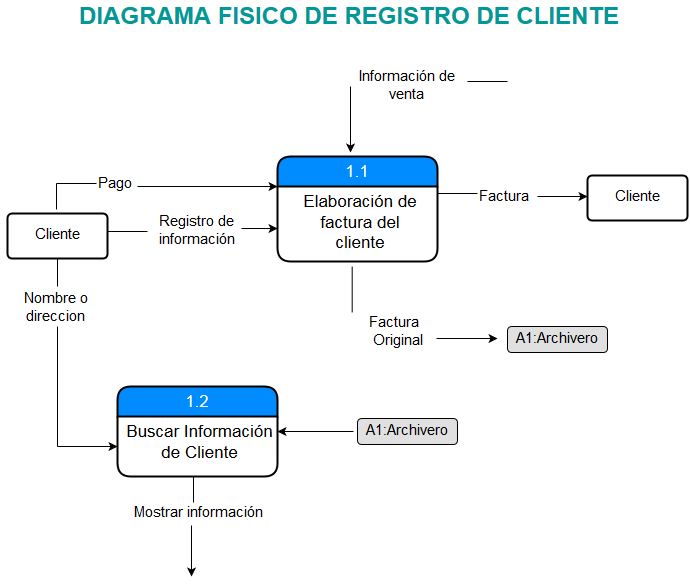

The diagram above was exported from draw.io. Its source (the exported page's mxGraphModel, read from the mxfile embedded in the PNG):
<mxGraphModel dx="1114" dy="614" grid="1" gridSize="10" guides="1" tooltips="1" connect="1" arrows="1" fold="1" page="1" pageScale="1" pageWidth="826" pageHeight="1169" background="#ffffff" math="0" shadow="0">
  <root>
    <mxCell id="0" />
    <mxCell id="1" parent="0" />
    <mxCell id="2" value="1.1&lt;br&gt;" style="swimlane;html=1;childLayout=stackLayout;horizontal=1;startSize=30;horizontalStack=0;fillColor=#008cff;fontColor=#FFFFFF;rounded=1;fontSize=17;fontStyle=0;strokeWidth=2;resizeParent=0;resizeLast=1;shadow=0;dashed=0;align=center;glass=0;comic=0;labelBackgroundColor=none;" parent="1" vertex="1">
      <mxGeometry x="320" y="240" width="160" height="105" as="geometry" />
    </mxCell>
    <mxCell id="3" value="Elaboración de &lt;br&gt;factura del &lt;br&gt;cliente&lt;br&gt;" style="whiteSpace=wrap;html=1;align=center;strokeColor=none;fillColor=none;spacingLeft=4;fontSize=17;verticalAlign=top;resizable=0;rotatable=0;part=1;" parent="2" vertex="1">
      <mxGeometry y="30" width="160" height="75" as="geometry" />
    </mxCell>
    <mxCell id="4" value="" style="line;html=1;strokeWidth=1;fillColor=none;align=left;verticalAlign=middle;spacingTop=-1;spacingLeft=3;spacingRight=3;rotatable=0;labelPosition=right;points=[];portConstraint=eastwest;rounded=1;shadow=0;glass=0;comic=0;labelBackgroundColor=none;fontSize=19;" parent="1" vertex="1">
      <mxGeometry x="510" y="161" width="40" height="8" as="geometry" />
    </mxCell>
    <mxCell id="5" value="" style="endArrow=classic;html=1;shadow=0;fontSize=19;entryX=0.456;entryY=-0.038;entryPerimeter=0;" parent="1" target="2" edge="1">
      <mxGeometry width="50" height="50" relative="1" as="geometry">
        <mxPoint x="393" y="170" as="sourcePoint" />
        <mxPoint x="390" y="190" as="targetPoint" />
      </mxGeometry>
    </mxCell>
    <mxCell id="6" value="Información de &lt;br&gt;venta&lt;br&gt;" style="text;html=1;resizable=0;points=[];autosize=1;align=center;verticalAlign=top;spacingTop=-4;fontSize=15;" parent="1" vertex="1">
      <mxGeometry x="380" y="150" width="140" height="50" as="geometry" />
    </mxCell>
    <mxCell id="10" value="Registro de &lt;br&gt;información&lt;br&gt;" style="text;html=1;resizable=0;points=[];autosize=1;align=left;verticalAlign=top;spacingTop=-4;fontSize=15;" parent="1" vertex="1">
      <mxGeometry x="200" y="295" width="90" height="40" as="geometry" />
    </mxCell>
    <mxCell id="13" value="Cliente" style="strokeWidth=2;rounded=1;arcSize=10;whiteSpace=wrap;html=1;align=center;shadow=0;glass=0;comic=0;labelBackgroundColor=none;fillColor=#FFFFFF;gradientColor=#ffffff;fontSize=15;" parent="1" vertex="1">
      <mxGeometry x="50" y="297" width="100" height="45" as="geometry" />
    </mxCell>
    <mxCell id="15" value="" style="line;html=1;strokeWidth=1;fillColor=none;align=left;verticalAlign=middle;spacingTop=-1;spacingLeft=3;spacingRight=3;rotatable=0;labelPosition=right;points=[];portConstraint=eastwest;rounded=1;shadow=0;glass=0;comic=0;labelBackgroundColor=none;fontSize=15;" parent="1" vertex="1">
      <mxGeometry x="150" y="311" width="40" height="8" as="geometry" />
    </mxCell>
    <mxCell id="16" value="" style="endArrow=classic;html=1;shadow=0;fontSize=15;" parent="1" edge="1">
      <mxGeometry width="50" height="50" relative="1" as="geometry">
        <mxPoint x="284" y="312" as="sourcePoint" />
        <mxPoint x="320" y="312" as="targetPoint" />
      </mxGeometry>
    </mxCell>
    <mxCell id="19" value="" style="line;html=1;strokeWidth=1;fillColor=none;align=left;verticalAlign=middle;spacingTop=-1;spacingLeft=3;spacingRight=3;rotatable=0;labelPosition=right;points=[];portConstraint=eastwest;rounded=1;shadow=0;glass=0;comic=0;labelBackgroundColor=none;fontSize=15;" parent="1" vertex="1">
      <mxGeometry x="480" y="273" width="40" height="8" as="geometry" />
    </mxCell>
    <mxCell id="20" value="Factura&lt;br&gt;" style="text;html=1;resizable=0;points=[];autosize=1;align=left;verticalAlign=top;spacingTop=-4;fontSize=15;" parent="1" vertex="1">
      <mxGeometry x="520" y="270" width="70" height="20" as="geometry" />
    </mxCell>
    <mxCell id="22" value="" style="endArrow=classic;html=1;shadow=0;fontSize=15;" parent="1" edge="1">
      <mxGeometry width="50" height="50" relative="1" as="geometry">
        <mxPoint x="580" y="280" as="sourcePoint" />
        <mxPoint x="630" y="280" as="targetPoint" />
      </mxGeometry>
    </mxCell>
    <mxCell id="27" value="" style="shape=partialRectangle;top=0;left=0;right=0;bottom=0;html=1;align=left;verticalAlign=top;fillColor=none;spacingLeft=60;spacingRight=4;whiteSpace=wrap;overflow=hidden;rotatable=0;points=[[0,0.5],[1,0.5]];portConstraint=eastwest;dropTarget=0;rounded=1;shadow=0;glass=0;comic=0;labelBackgroundColor=none;strokeColor=#FFFFFF;fontSize=15;" parent="1" vertex="1">
      <mxGeometry x="390" y="350" width="10" height="46" as="geometry" />
    </mxCell>
    <mxCell id="28" value="" style="shape=partialRectangle;fontStyle=1;top=0;left=0;bottom=0;html=1;fillColor=none;align=left;verticalAlign=top;spacingLeft=4;spacingRight=4;whiteSpace=wrap;overflow=hidden;rotatable=0;points=[];portConstraint=eastwest;part=1;" parent="27" vertex="1" connectable="0">
      <mxGeometry width="4.666666666666666" height="46" as="geometry" />
    </mxCell>
    <mxCell id="29" value="Factura&lt;br&gt;&amp;nbsp;Original&lt;br&gt;" style="text;html=1;resizable=0;points=[];autosize=1;align=left;verticalAlign=top;spacingTop=-4;fontSize=15;" parent="1" vertex="1">
      <mxGeometry x="410" y="396" width="70" height="40" as="geometry" />
    </mxCell>
    <mxCell id="31" value="" style="endArrow=classic;html=1;shadow=0;fontSize=15;exitX=0.986;exitY=0.65;exitPerimeter=0;" parent="1" source="29" edge="1">
      <mxGeometry width="50" height="50" relative="1" as="geometry">
        <mxPoint x="490" y="440" as="sourcePoint" />
        <mxPoint x="540" y="422" as="targetPoint" />
      </mxGeometry>
    </mxCell>
    <mxCell id="32" value="A1:Archivero" style="text;html=1;align=center;verticalAlign=middle;spacingLeft=4;spacingRight=4;strokeColor=#000000;fillColor=#e0e0e0;rotatable=0;points=[[0,0.5],[1,0.5]];portConstraint=eastwest;rounded=1;shadow=0;glass=0;comic=0;labelBackgroundColor=none;fontSize=15;" parent="1" vertex="1">
      <mxGeometry x="550" y="410" width="100" height="26" as="geometry" />
    </mxCell>
    <mxCell id="33" value="" style="shape=partialRectangle;top=0;left=0;right=0;bottom=0;html=1;align=left;verticalAlign=top;fillColor=none;spacingLeft=60;spacingRight=4;whiteSpace=wrap;overflow=hidden;rotatable=0;points=[[0,0.5],[1,0.5]];portConstraint=eastwest;dropTarget=0;rounded=1;shadow=0;glass=0;comic=0;labelBackgroundColor=none;strokeColor=#FFFFFF;fontSize=15;" parent="1" vertex="1">
      <mxGeometry x="85" y="267" width="30" height="26" as="geometry" />
    </mxCell>
    <mxCell id="34" value="" style="shape=partialRectangle;fontStyle=1;top=0;left=0;bottom=0;html=1;fillColor=none;align=left;verticalAlign=top;spacingLeft=4;spacingRight=4;whiteSpace=wrap;overflow=hidden;rotatable=0;points=[];portConstraint=eastwest;part=1;" parent="33" vertex="1" connectable="0">
      <mxGeometry width="14" height="26" as="geometry" />
    </mxCell>
    <mxCell id="36" value="" style="line;html=1;strokeWidth=1;fillColor=none;align=left;verticalAlign=middle;spacingTop=-1;spacingLeft=3;spacingRight=3;rotatable=0;labelPosition=right;points=[];portConstraint=eastwest;rounded=1;shadow=0;glass=0;comic=0;labelBackgroundColor=none;fontSize=15;" parent="1" vertex="1">
      <mxGeometry x="99" y="263" width="40" height="8" as="geometry" />
    </mxCell>
    <mxCell id="37" value="Pago" style="text;html=1;resizable=0;points=[];autosize=1;align=left;verticalAlign=top;spacingTop=-4;fontSize=15;" parent="1" vertex="1">
      <mxGeometry x="139" y="257" width="50" height="20" as="geometry" />
    </mxCell>
    <mxCell id="39" value="" style="endArrow=classic;html=1;shadow=0;fontSize=15;exitX=0.82;exitY=0.65;exitPerimeter=0;entryX=0;entryY=0;entryPerimeter=0;" parent="1" source="37" target="3" edge="1">
      <mxGeometry width="50" height="50" relative="1" as="geometry">
        <mxPoint x="210" y="290" as="sourcePoint" />
        <mxPoint x="260" y="240" as="targetPoint" />
      </mxGeometry>
    </mxCell>
    <mxCell id="44" value="1.2" style="swimlane;html=1;childLayout=stackLayout;horizontal=1;startSize=30;horizontalStack=0;fillColor=#008cff;fontColor=#FFFFFF;rounded=1;fontSize=17;fontStyle=0;strokeWidth=2;resizeParent=0;resizeLast=1;shadow=0;dashed=0;align=center;glass=0;comic=0;labelBackgroundColor=none;" parent="1" vertex="1">
      <mxGeometry x="160" y="470" width="160" height="90" as="geometry" />
    </mxCell>
    <mxCell id="45" value="Buscar Información&lt;br&gt;de Cliente&lt;br&gt;" style="whiteSpace=wrap;html=1;align=center;strokeColor=none;fillColor=none;spacingLeft=4;fontSize=17;verticalAlign=top;resizable=0;rotatable=0;part=1;" parent="44" vertex="1">
      <mxGeometry y="30" width="160" height="60" as="geometry" />
    </mxCell>
    <mxCell id="46" value="row" style="shape=partialRectangle;top=0;left=0;right=0;bottom=0;html=1;align=left;verticalAlign=top;fillColor=none;spacingLeft=60;spacingRight=4;whiteSpace=wrap;overflow=hidden;rotatable=0;points=[[0,0.5],[1,0.5]];portConstraint=eastwest;dropTarget=0;rounded=1;shadow=0;glass=0;comic=0;labelBackgroundColor=none;strokeColor=#FFFFFF;fontSize=15;fontColor=#FFFFFF;" parent="1" vertex="1">
      <mxGeometry x="44" y="342" width="120" height="28" as="geometry" />
    </mxCell>
    <mxCell id="47" value="" style="shape=partialRectangle;fontStyle=1;top=0;left=0;bottom=0;html=1;fillColor=none;align=left;verticalAlign=top;spacingLeft=4;spacingRight=4;whiteSpace=wrap;overflow=hidden;rotatable=0;points=[];portConstraint=eastwest;part=1;" parent="46" vertex="1" connectable="0">
      <mxGeometry width="56" height="28" as="geometry" />
    </mxCell>
    <mxCell id="49" value="Nombre o direccion&lt;br&gt;" style="text;html=1;strokeColor=none;fillColor=none;align=center;verticalAlign=middle;whiteSpace=wrap;overflow=hidden;rounded=1;shadow=0;glass=0;comic=0;labelBackgroundColor=none;fontSize=15;fontColor=#000000;" parent="1" vertex="1">
      <mxGeometry x="49" y="370" width="100" height="44" as="geometry" />
    </mxCell>
    <mxCell id="51" value="" style="shape=partialRectangle;top=0;left=0;right=0;bottom=0;html=1;align=left;verticalAlign=top;fillColor=none;spacingLeft=60;spacingRight=4;whiteSpace=wrap;overflow=hidden;rotatable=0;points=[[0,0.5],[1,0.5]];portConstraint=eastwest;dropTarget=0;rounded=1;shadow=0;glass=0;comic=0;labelBackgroundColor=none;strokeColor=#FFFFFF;fontSize=15;fontColor=#000000;" parent="1" vertex="1">
      <mxGeometry x="44" y="410" width="120" height="120" as="geometry" />
    </mxCell>
    <mxCell id="52" value="" style="shape=partialRectangle;fontStyle=1;top=0;left=0;bottom=0;html=1;fillColor=none;align=left;verticalAlign=top;spacingLeft=4;spacingRight=4;whiteSpace=wrap;overflow=hidden;rotatable=0;points=[];portConstraint=eastwest;part=1;" parent="51" vertex="1" connectable="0">
      <mxGeometry width="56" height="119.99999999999999" as="geometry" />
    </mxCell>
    <mxCell id="53" value="" style="endArrow=classic;html=1;shadow=0;fontSize=15;fontColor=#000000;" parent="1" edge="1">
      <mxGeometry width="50" height="50" relative="1" as="geometry">
        <mxPoint x="100" y="530" as="sourcePoint" />
        <mxPoint x="160" y="530" as="targetPoint" />
      </mxGeometry>
    </mxCell>
    <mxCell id="54" value="A1:Archivero" style="text;html=1;align=center;verticalAlign=middle;spacingLeft=4;spacingRight=4;strokeColor=#000000;fillColor=#e0e0e0;rotatable=0;points=[[0,0.5],[1,0.5]];portConstraint=eastwest;rounded=1;shadow=0;glass=0;comic=0;labelBackgroundColor=none;fontSize=15;" parent="1" vertex="1">
      <mxGeometry x="400" y="502" width="100" height="26" as="geometry" />
    </mxCell>
    <mxCell id="55" value="" style="endArrow=classic;html=1;shadow=0;fontSize=15;fontColor=#000000;entryX=1;entryY=0.25;" parent="1" target="45" edge="1">
      <mxGeometry width="50" height="50" relative="1" as="geometry">
        <mxPoint x="396" y="515" as="sourcePoint" />
        <mxPoint x="450" y="590" as="targetPoint" />
      </mxGeometry>
    </mxCell>
    <mxCell id="56" value="" style="shape=partialRectangle;top=0;left=0;right=0;bottom=0;html=1;align=left;verticalAlign=top;fillColor=none;spacingLeft=60;spacingRight=4;whiteSpace=wrap;overflow=hidden;rotatable=0;points=[[0,0.5],[1,0.5]];portConstraint=eastwest;dropTarget=0;rounded=1;shadow=0;glass=0;comic=0;labelBackgroundColor=none;strokeColor=#FFFFFF;fontSize=15;fontColor=#000000;" parent="1" vertex="1">
      <mxGeometry x="180" y="560" width="120" height="26" as="geometry" />
    </mxCell>
    <mxCell id="57" value="" style="shape=partialRectangle;fontStyle=1;top=0;left=0;bottom=0;html=1;fillColor=none;align=left;verticalAlign=top;spacingLeft=4;spacingRight=4;whiteSpace=wrap;overflow=hidden;rotatable=0;points=[];portConstraint=eastwest;part=1;" parent="56" vertex="1" connectable="0">
      <mxGeometry width="56" height="26" as="geometry" />
    </mxCell>
    <mxCell id="58" value="Mostrar información&lt;br&gt;" style="text;html=1;resizable=0;points=[];autosize=1;align=left;verticalAlign=top;spacingTop=-4;fontSize=15;fontColor=#000000;" parent="1" vertex="1">
      <mxGeometry x="175" y="586" width="140" height="20" as="geometry" />
    </mxCell>
    <mxCell id="59" value="" style="endArrow=classic;html=1;shadow=0;fontSize=15;fontColor=#000000;exitX=0.419;exitY=1.142;exitPerimeter=0;" parent="1" source="58" edge="1">
      <mxGeometry width="50" height="50" relative="1" as="geometry">
        <mxPoint x="220" y="740" as="sourcePoint" />
        <mxPoint x="234" y="660" as="targetPoint" />
      </mxGeometry>
    </mxCell>
    <mxCell id="60" value="Cliente" style="strokeWidth=2;rounded=1;arcSize=10;whiteSpace=wrap;html=1;align=center;shadow=0;glass=0;comic=0;labelBackgroundColor=none;fillColor=#FFFFFF;gradientColor=#ffffff;fontSize=15;" parent="1" vertex="1">
      <mxGeometry x="630" y="259" width="100" height="45" as="geometry" />
    </mxCell>
    <mxCell id="61" value="&lt;b&gt;&lt;font style=&quot;font-size: 24px&quot;&gt;DIAGRAMA FISICO DE REGISTRO DE CLIENTE&lt;br&gt;&lt;/font&gt;&lt;/b&gt;" style="text;html=1;resizable=0;points=[];autosize=1;align=left;verticalAlign=top;spacingTop=-4;fontSize=19;fontColor=#009999;" vertex="1" parent="1">
      <mxGeometry x="120" y="85" width="560" height="30" as="geometry" />
    </mxCell>
  </root>
</mxGraphModel>